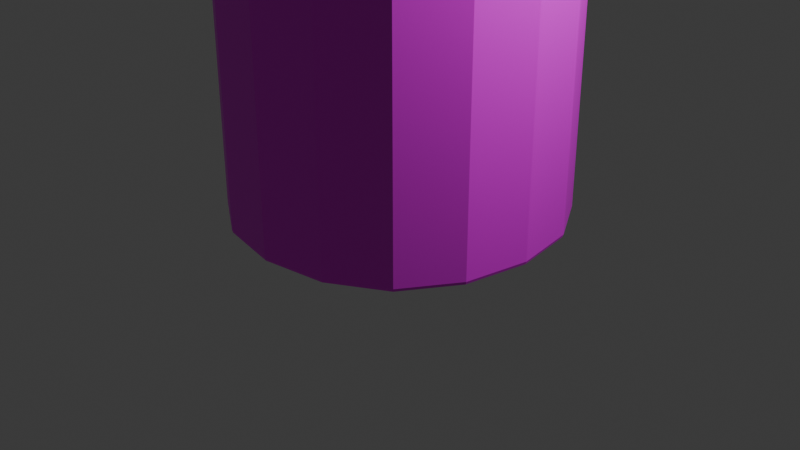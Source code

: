 # Source: building_tree_nursery.blend  (saved by Blender 4.5.90; exported with 4.5.12 LTS)
import bpy
from mathutils import Matrix  # noqa: F401  (used for matrix-valued properties, if any)

bpy.ops.wm.read_factory_settings(use_empty=True)
scene = bpy.context.scene
scene.name = 'Scene'

# ---- collections
col_collection = bpy.data.collections.new('Collection'); scene.collection.children.link(col_collection)

# ---- images (referenced by path relative to the original .blend; pixels are not part of the script)
import os
ASSET_DIR = os.environ.get("B2B_ASSET_DIR", "")  # directory of the original .blend (textures are referenced by path, not embedded)
HERE = os.path.dirname(os.path.abspath(__file__))  # packed textures are extracted next to this script under _unpacked/

def load_image(name, relpath, width, height, colorspace="sRGB"):
    """Load a texture the original file referenced (path relative to the .blend, or extracted next to this script)."""
    p = next((c for c in (os.path.join(HERE, relpath), os.path.join(ASSET_DIR, relpath)) if relpath and os.path.exists(c)), "")
    if p:
        img = bpy.data.images.load(p, check_existing=True)
        img.name = name
    else:  # same state as the original file: an image datablock whose file is absent (Cycles renders it pink)
        img = bpy.data.images.new(name, width, height)
        img.source = "FILE"
        img.filepath = "//" + (relpath or name)
    img.colorspace_settings.name = colorspace
    return img
img_palette256_png = load_image('palette256.png', 'palette256.png', 1024, 1024, 'sRGB')

# ---- materials (node trees are filled in below, after node groups)
mat_material = bpy.data.materials.new('Material')
mat_material.alpha_threshold = 0.0
mat_material.roughness = 0.5
mat_material.line_color = (0.0, 0.0, 0.0, 1.0)

# ---- material node trees
mat_material.use_nodes = True; mat_material.node_tree.nodes.clear()
_N = mat_material.node_tree.nodes; _L = mat_material.node_tree.links
n0 = _N.new('ShaderNodeOutputMaterial'); n0.name = 'Material Output'; n0.location = (200, 100)
n1 = _N.new('ShaderNodeBsdfPrincipled'); n1.name = 'Principled BSDF'; n1.location = (-200, 100)
n1.inputs[3].default_value = 1.45
n2 = _N.new('ShaderNodeTexImage'); n2.name = 'Image Texture'; n2.location = (-490, 71)
n2.image = img_palette256_png
_L.new(n1.outputs[0], n0.inputs[0])
_L.new(n2.outputs[0], n1.inputs[0])
n0.is_active_output = True

# ---- world
world_world = bpy.data.worlds.new('World'); scene.world = world_world
world_world.use_nodes = True; world_world.node_tree.nodes.clear()
_N = world_world.node_tree.nodes; _L = world_world.node_tree.links
n0 = _N.new('ShaderNodeOutputWorld'); n0.name = 'World Output'; n0.location = (200, 100)
n1 = _N.new('ShaderNodeBackground'); n1.name = 'Background'; n1.location = (-200, 100)
n1.inputs[0].default_value = (0.05088, 0.05088, 0.05088, 1.0)
_L.new(n1.outputs[0], n0.inputs[0])
n0.is_active_output = True
world_world.color = (0.05088, 0.05088, 0.05088)
world_world.sun_shadow_jitter_overblur = 0.0

# ---- cameras
cam_camera = bpy.data.cameras.new('Camera')
cam_camera.clip_end = 100.0
cam_camera.ortho_scale = 7.314

# ---- lights
light_light = bpy.data.lights.new('Light', 'POINT')
light_light.energy = 1000.0
light_light.shadow_soft_size = 0.1

# ---- meshes
me_cube = bpy.data.meshes.new('Cube')
me_cube.from_pydata([(1.837, 1.834, 3.676), (1.838, 1.838, 0.0), (1.837, -1.842, 3.676), (1.838, -1.838, 0.0), (-1.838, 1.838, 3.676), (-1.838, 1.838, 0.0), (-1.838, -1.838, 3.676), (-1.838, -1.838, 0.0), (2.137, -2.137, 3.79), (-2.137, -2.137, 3.79), (2.137, 2.137, 3.79), (-2.137, 2.137, 3.79), (0.0, 0.0, 9.364), (0.0, 0.0, 9.364), (0.0, 0.0, 9.364), (0.0, 0.0, 9.364), (0.7087, 1.153, 1.976), (0.7087, 1.153, 0.0), (-0.7087, 1.153, 1.976), (-0.7087, 1.153, 0.0), (0.7087, 2.026, 0.0), (-0.7087, 2.026, 0.0), (0.7087, 2.026, 1.976), (-0.7087, 2.026, 1.976), (-2.033, 2.033, 3.286), (2.033, 2.033, 3.286), (2.033, -2.033, 3.286), (-2.033, -2.033, 3.286), (1.838, 1.838, 0.201), (-1.838, -1.838, 0.201), (1.838, -1.838, 0.201), (-1.838, 1.838, 0.201), (-1.838, -1.838, 3.611), (1.837, 1.834, 3.611), (1.837, -1.842, 3.611), (-1.838, 1.838, 3.611), (-0.7087, 1.153, 1.976), (-0.7087, 1.153, 0.0), (0.7087, 1.153, 0.0), (0.7087, 1.153, 1.976), (0.7087, 1.153, 0.06401), (-0.7087, 1.153, 0.06401), (0.7087, 2.026, 0.06401), (-0.7087, 2.026, 0.06401), (0.7087, 1.153, 0.06401), (-0.7087, 1.153, 0.06401), (1.838, 1.838, 0.201), (1.838, -1.838, 0.201), (-1.838, 1.838, 0.201), (-1.838, -1.838, 0.201), (0.0, 0.0, 9.364), (0.0, 0.0, 9.364), (-2.033, 2.033, 3.286), (-2.033, -2.033, 3.286)], [], [(4, 6, 9, 11), (34, 2, 6, 32), (32, 6, 4, 35), (5, 1, 3, 7), (33, 0, 2, 34), (35, 4, 0, 33), (25, 24, 15, 14), (2, 0, 10, 8), (0, 4, 11, 10), (6, 2, 8, 9), (14, 15, 13, 12), (26, 25, 14, 12), (15, 24, 52, 51), (27, 26, 12, 13), (41, 40, 16, 18), (43, 23, 22, 42), (45, 36, 23, 43), (38, 37, 21, 20), (36, 39, 22, 23), (44, 38, 20, 42), (9, 8, 26, 27), (11, 9, 27, 24), (8, 10, 25, 26), (10, 11, 24, 25), (5, 31, 28, 1), (1, 28, 30, 3), (7, 29, 31, 5), (3, 30, 29, 7), (48, 35, 33, 46), (46, 33, 34, 47), (49, 32, 35, 48), (47, 34, 32, 49), (40, 17, 38, 44), (18, 16, 39, 36), (17, 19, 37, 38), (41, 18, 36, 45), (19, 41, 45, 37), (16, 40, 44, 39), (39, 44, 42, 22), (37, 45, 43, 21), (21, 43, 42, 20), (19, 17, 40, 41), (30, 47, 49, 29), (29, 49, 48, 31), (28, 46, 47, 30), (31, 48, 46, 28), (52, 53, 50, 51), (13, 15, 51, 50), (27, 13, 50, 53), (24, 27, 53, 52)])
_uv = me_cube.uv_layers.new(name='UVMap')
_uv.uv.foreach_set('vector', [0.2028, 0.2043, 0.2298, 0.2043, 0.2298, 0.2314, 0.2028, 0.2314, 0.2295, 0.01667, 0.2299, 0.01667, 0.2299, 0.04391, 0.2295, 0.04391, 0.2295, 0.01667, 0.2299, 0.01667, 0.2299, 0.04391, 0.2295, 0.04391, 0.2027, 0.01667, 0.2299, 0.01667, 0.2299, 0.04391, 0.2027, 0.04391, 0.2295, 0.01667, 0.2299, 0.01667, 0.2299, 0.04391, 0.2295, 0.04391, 0.2295, 0.01667, 0.2299, 0.01667, 0.2299, 0.04391, 0.2295, 0.04391, 0.333, 0.1902, 0.3601, 0.1902, 0.3601, 0.2159, 0.333, 0.2159, 0.2028, 0.2043, 0.2298, 0.2043, 0.2298, 0.2314, 0.2028, 0.2314, 0.2028, 0.2043, 0.2298, 0.2043, 0.2298, 0.2314, 0.2028, 0.2314, 0.2028, 0.2043, 0.2298, 0.2043, 0.2298, 0.2314, 0.2028, 0.2314, 0.2028, 0.2043, 0.2298, 0.2043, 0.2298, 0.2314, 0.2028, 0.2314, 0.333, 0.1902, 0.3601, 0.1902, 0.3601, 0.2159, 0.333, 0.2159, 0.2298, 0.2314, 0.2298, 0.2057, 0.2298, 0.2057, 0.2298, 0.2314, 0.333, 0.1902, 0.3601, 0.1902, 0.3601, 0.2159, 0.333, 0.2159, 0.0, 0.0324, 1.0, 0.0324, 1.0, 1.0, 0.0, 1.0, 0.204, 0.07909, 0.2295, 0.07909, 0.2295, 0.1055, 0.2163, 0.1055, 0.204, 0.07909, 0.2295, 0.07909, 0.2295, 0.1055, 0.204, 0.1055, 0.2031, 0.07909, 0.2295, 0.07909, 0.2295, 0.1055, 0.2031, 0.1055, 0.2031, 0.07909, 0.2295, 0.07909, 0.2295, 0.1055, 0.2031, 0.1055, 0.2287, 0.07909, 0.2295, 0.07909, 0.2295, 0.1055, 0.2163, 0.1055, 0.2028, 0.2043, 0.2298, 0.2043, 0.2298, 0.2057, 0.2028, 0.2057, 0.2028, 0.2043, 0.2298, 0.2043, 0.2298, 0.2057, 0.2028, 0.2057, 0.2028, 0.2043, 0.2298, 0.2043, 0.2298, 0.2057, 0.2028, 0.2057, 0.2028, 0.2043, 0.2298, 0.2043, 0.2298, 0.2057, 0.2028, 0.2057, 0.2027, 0.01667, 0.2042, 0.01667, 0.2042, 0.04391, 0.2027, 0.04391, 0.2027, 0.01667, 0.2042, 0.01667, 0.2042, 0.04391, 0.2027, 0.04391, 0.2027, 0.01667, 0.2042, 0.01667, 0.2042, 0.04391, 0.2027, 0.04391, 0.2027, 0.01667, 0.2042, 0.01667, 0.2042, 0.04391, 0.2027, 0.04391, 0.2042, 0.01667, 0.2295, 0.01667, 0.2295, 0.04391, 0.2042, 0.04391, 0.2042, 0.01667, 0.2295, 0.01667, 0.2295, 0.04391, 0.2042, 0.04391, 0.2042, 0.01667, 0.2295, 0.01667, 0.2295, 0.04391, 0.2042, 0.04391, 0.2042, 0.01667, 0.2295, 0.01667, 0.2295, 0.04391, 0.2042, 0.04391, 1.0, 0.0324, 1.0, 0.0, 1.0, 0.0, 1.0, 0.0324, 0.2031, 0.07909, 0.2295, 0.07909, 0.2295, 0.07909, 0.2031, 0.07909, 0.2031, 0.07909, 0.2295, 0.07909, 0.2295, 0.07909, 0.2031, 0.07909, 0.0, 0.0324, 0.0, 1.0, 0.0, 1.0, 0.0, 0.0324, 0.0, 0.0, 0.0, 0.0324, 0.0, 0.0324, 0.0, 0.0, 1.0, 1.0, 1.0, 0.0324, 1.0, 0.0324, 1.0, 1.0, 0.2031, 0.07909, 0.2287, 0.07909, 0.2163, 0.1055, 0.2031, 0.1055, 0.2031, 0.07909, 0.204, 0.07909, 0.204, 0.1055, 0.2031, 0.1055, 0.2031, 0.07909, 0.204, 0.07909, 0.2163, 0.1055, 0.2031, 0.1055, 0.0, 0.0, 1.0, 0.0, 1.0, 0.0324, 0.0, 0.0324, 0.2042, 0.01667, 0.2042, 0.01667, 0.2042, 0.04391, 0.2042, 0.04391, 0.2042, 0.01667, 0.2042, 0.01667, 0.2042, 0.04391, 0.2042, 0.04391, 0.2042, 0.01667, 0.2042, 0.01667, 0.2042, 0.04391, 0.2042, 0.04391, 0.2042, 0.01667, 0.2042, 0.01667, 0.2042, 0.04391, 0.2042, 0.04391, 0.333, 0.1902, 0.3601, 0.1902, 0.3601, 0.2159, 0.333, 0.2159, 0.2298, 0.2314, 0.2298, 0.2043, 0.2298, 0.2043, 0.2298, 0.2314, 0.2028, 0.2057, 0.2028, 0.2314, 0.2028, 0.2314, 0.2028, 0.2057, 0.2028, 0.2057, 0.2298, 0.2057, 0.2298, 0.2057, 0.2028, 0.2057])
me_cube.materials.append(mat_material)
me_cube.use_mirror_vertex_groups = False
me_cube.update()
me_cube.normals_split_custom_set([tuple(v) for v in zip(*[iter([-0.3574, 0.0, -0.9339, -0.3574, 0.0, -0.9339, -0.3574, 0.0, -0.9339, -0.3574, 0.0, -0.9339, -0.001116, -1.0, -0.0005926, -0.001116, -1.0, -0.0005926, -0.001116, -1.0, -0.0005926, -0.001116, -1.0, -0.0005926, -1.0, 0.0, 0.0, -1.0, 0.0, 0.0, -1.0, 0.0, 0.0, -1.0, 0.0, 0.0, 0.0, 0.0, -1.0, 0.0, 0.0, -1.0, 0.0, 0.0, -1.0, 0.0, 0.0, -1.0, 1.0, 0.0, 0.0002833, 1.0, 0.0, 0.0002833, 1.0, 0.0, 0.0002833, 1.0, 0.0, 0.0002833, 0.001116, 1.0, 0.0005964, 0.001116, 1.0, 0.0005964, 0.001116, 1.0, 0.0005964, 0.001116, 1.0, 0.0005964, 0.0, 0.9483, 0.3172, 0.0, 0.9483, 0.3172, 0.0, 0.9483, 0.3172, 0.0, 0.9483, 0.3172, 0.3564, 0.0, -0.9343, 0.3564, 0.0, -0.9343, 0.3564, 0.0, -0.9343, 0.3564, 0.0, -0.9343, 0.000185, 0.3553, -0.9348, 0.000185, 0.3553, -0.9348, 0.000185, 0.3553, -0.9348, 0.000185, 0.3553, -0.9348, -0.0001873, -0.3596, -0.9331, -0.0001873, -0.3596, -0.9331, -0.0001873, -0.3596, -0.9331, -0.0001873, -0.3596, -0.9331, 0.0, 0.0, 1.0, 0.0, 0.0, 1.0, 0.0, 0.0, 1.0, 0.0, 0.0, 1.0, 0.9483, 0.0, 0.3172, 0.9483, 0.0, 0.3172, 0.9483, 0.0, 0.3172, 0.9483, 0.0, 0.3172, 0.0, 0.0, 1.0, 0.0, 0.0, 1.0, 0.0, 0.0, 1.0, 0.0, 0.0, 1.0, 0.0, -0.9483, 0.3172, 0.0, -0.9483, 0.3172, 0.0, -0.9483, 0.3172, 0.0, -0.9483, 0.3172, 0.0, -1.0, 0.0, 0.0, -1.0, 0.0, 0.0, -1.0, 0.0, 0.0, -1.0, 0.0, 0.0, 1.0, 0.0, 0.0, 1.0, 0.0, 0.0, 1.0, 0.0, 0.0, 1.0, 0.0, -1.0, 0.0, 0.0, -1.0, 0.0, 0.0, -1.0, 0.0, 0.0, -1.0, 0.0, 0.0, 0.0, 0.0, -1.0, 0.0, 0.0, -1.0, 0.0, 0.0, -1.0, 0.0, 0.0, -1.0, 0.0, 0.0, 1.0, 0.0, 0.0, 1.0, 0.0, 0.0, 1.0, 0.0, 0.0, 1.0, 1.0, 0.0, 0.0, 1.0, 0.0, 0.0, 1.0, 0.0, 0.0, 1.0, 0.0, 0.0, 0.0, 0.9792, 0.2031, 0.0, 0.9792, 0.2031, 0.0, 0.9792, 0.2031, 0.0, 0.9792, 0.2031, 0.9792, 0.0, 0.2031, 0.9792, 0.0, 0.2031, 0.9792, 0.0, 0.2031, 0.9792, 0.0, 0.2031, -0.9792, 0.0, 0.2031, -0.9792, 0.0, 0.2031, -0.9792, 0.0, 0.2031, -0.9792, 0.0, 0.2031, 0.0, -0.9792, 0.2031, 0.0, -0.9792, 0.2031, 0.0, -0.9792, 0.2031, 0.0, -0.9792, 0.2031, 0.0, 1.0, 0.0, 0.0, 1.0, 0.0, 0.0, 1.0, 0.0, 0.0, 1.0, 0.0, 1.0, 0.0, 0.0, 1.0, 0.0, 0.0, 1.0, 0.0, 0.0, 1.0, 0.0, 0.0, -1.0, 0.0, 0.0, -1.0, 0.0, 0.0, -1.0, 0.0, 0.0, -1.0, 0.0, 0.0, 0.0, -1.0, 0.0, 0.0, -1.0, 0.0, 0.0, -1.0, 0.0, 0.0, -1.0, 0.0, 0.0005527, 1.0, 0.0005958, 0.0005527, 1.0, 0.0005958, 0.0005527, 1.0, 0.0005958, 0.0005527, 1.0, 0.0005958, 1.0, 0.0, 0.0002845, 1.0, 0.0, 0.0002845, 1.0, 0.0, 0.0002845, 1.0, 0.0, 0.0002845, -1.0, 0.0, 0.0, -1.0, 0.0, 0.0, -1.0, 0.0, 0.0, -1.0, 0.0, 0.0, -0.0005527, -1.0, -0.0005958, -0.0005527, -1.0, -0.0005958, -0.0005527, -1.0, -0.0005958, -0.0005527, -1.0, -0.0005958, 0.0, 0.0, 0.0, 0.0, 0.0, 0.0, 0.0, 0.0, 0.0, 0.0, 0.0, 0.0, 0.0, 0.0, 1.0, 0.0, 0.0, 1.0, 0.0, 0.0, 1.0, 0.0, 0.0, 1.0, 0.0, 0.0, 1.0, 0.0, 0.0, 1.0, 0.0, 0.0, 1.0, 0.0, 0.0, 1.0, 0.0, 0.0, 0.0, 0.0, 0.0, 0.0, 0.0, 0.0, 0.0, 0.0, 0.0, 0.0, 0.0, 0.0, 0.0, 0.0, 0.0, 0.0, 0.0, 0.0, 0.0, 0.0, 0.0, 0.0, 0.0, 0.0, 0.0, 0.0, 0.0, 0.0, 0.0, 0.0, 0.0, 0.0, 0.0, 0.0, 1.0, 0.0, 0.0, 1.0, 0.0, 0.0, 1.0, 0.0, 0.0, 1.0, 0.0, 0.0, -1.0, 0.0, 0.0, -1.0, 0.0, 0.0, -1.0, 0.0, 0.0, -1.0, 0.0, 0.0, 0.0, 1.0, 0.0, 0.0, 1.0, 0.0, 0.0, 1.0, 0.0, 0.0, 1.0, 0.0, 0.0, -1.0, 0.0, 0.0, -1.0, 0.0, 0.0, -1.0, 0.0, 0.0, -1.0, 0.0, 0.0, 0.0, 1.0, 0.0, 0.0, 1.0, 0.0, 0.0, 1.0, 0.0, 0.0, 1.0, 0.0, 0.0, 1.0, 0.0, 0.0, 1.0, 0.0, 0.0, 1.0, 0.0, 0.0, 1.0, 0.0, 0.0, 1.0, 0.0, 0.0, 1.0, 0.0, 0.0, 1.0, 0.0, 0.0, 1.0, 0.0, 0.0, 1.0, 0.0, 0.0, 1.0, 0.0, 0.0, 1.0, 0.0, 0.0, 1.0, -0.9483, 0.0, 0.3172, -0.9483, 0.0, 0.3172, -0.9483, 0.0, 0.3172, -0.9483, 0.0, 0.3172, 0.0, 0.0, 1.0, 0.0, 0.0, 1.0, 0.0, 0.0, 1.0, 0.0, 0.0, 1.0, 0.0, 0.0, 1.0, 0.0, 0.0, 1.0, 0.0, 0.0, 1.0, 0.0, 0.0, 1.0, 0.0, 0.0, 1.0, 0.0, 0.0, 1.0, 0.0, 0.0, 1.0, 0.0, 0.0, 1.0])] * 3)])

# ---- objects
ob_cube = bpy.data.objects.new('Cube', me_cube)
ob_light = bpy.data.objects.new('Light', light_light)
ob_camera = bpy.data.objects.new('Camera', cam_camera)

# ---- transforms, parenting, visibility, modifiers, constraints
ob_cube.location = (0.0, 0.0, 0.0)
ob_cube.lock_rotations_4d = False
ob_cube.empty_display_type = 'ARROWS'
ob_cube.lineart.crease_threshold = 0.0
_m = ob_cube.modifiers.new('Subdivision', 'SUBSURF')
ob_light.location = (4.076, 1.005, 5.904)
ob_light.rotation_euler = (0.6503, 0.05522, 1.866)
ob_light.lock_rotations_4d = False
ob_light.empty_display_type = 'ARROWS'
ob_light.color = (0.0, 0.0, 0.0, 0.0)
ob_light.lineart.crease_threshold = 0.0
ob_camera.location = (7.359, -6.926, 4.958)
ob_camera.rotation_euler = (1.109, 0.0, 0.8149)
ob_camera.lock_rotations_4d = False
ob_camera.empty_display_type = 'ARROWS'
ob_camera.color = (0.0, 0.0, 0.0, 0.0)
ob_camera.display_type = 'WIRE'
ob_camera.lineart.crease_threshold = 0.0

# ---- collection membership
col_collection.objects.link(ob_cube)
col_collection.objects.link(ob_light)
col_collection.objects.link(ob_camera)

# ---- scene / render settings (as saved in the file)
scene.camera = ob_camera
scene.frame_start = 1; scene.frame_end = 250; scene.frame_set(1)
scene.render.engine = 'BLENDER_EEVEE_NEXT'
bpy.context.view_layer.update()
